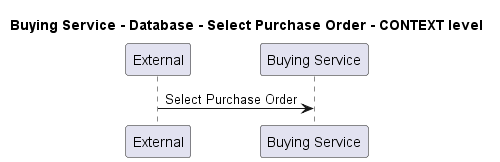

The diagram above was rendered by PlantUML. Its source (embedded in the PNG):
@startuml
!pragma layout smetana

title Buying Service - Database - Select Purchase Order - CONTEXT level

participant "External" as C4InterFlow.SoftwareSystems.ExternalSystem
participant "Buying Service" as ECommercePlatform.SoftwareSystems.BuyingService

C4InterFlow.SoftwareSystems.ExternalSystem -> ECommercePlatform.SoftwareSystems.BuyingService : Select Purchase Order


@enduml